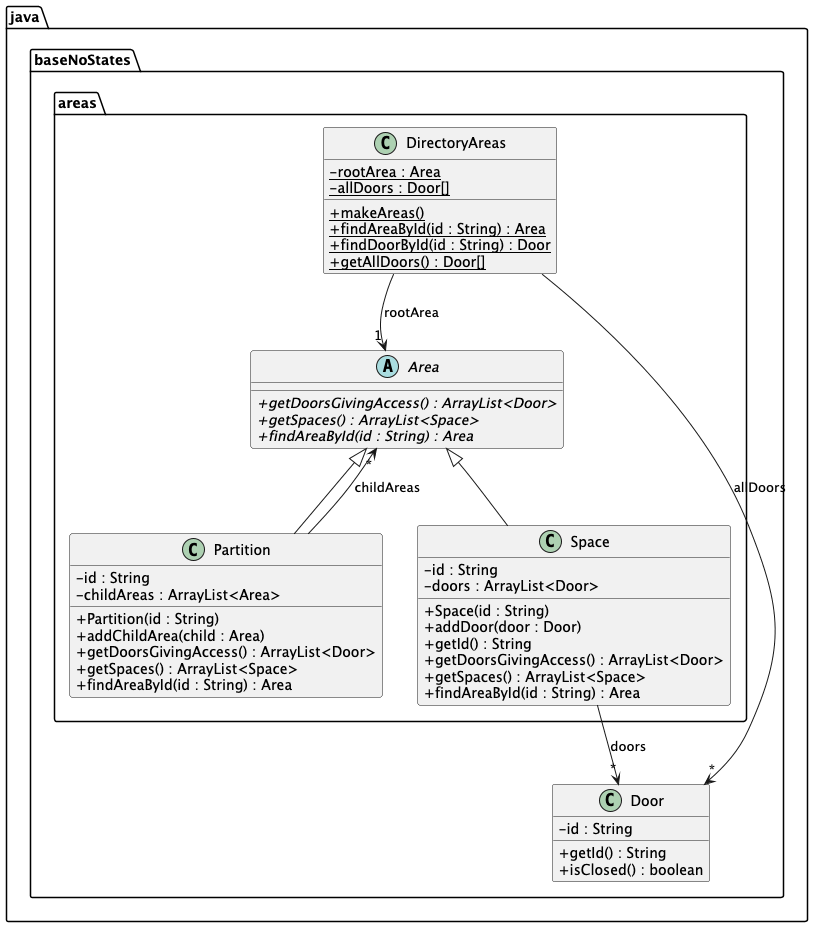

The diagram above was rendered by PlantUML. Its source (embedded in the PNG):
@startuml
skinparam classAttributeIconSize 0

package java{
    package baseNoStates{
        package areas{
            abstract class Area {
                + {abstract} getDoorsGivingAccess() : ArrayList<Door>
                + {abstract} getSpaces() : ArrayList<Space>
                + {abstract} findAreaById(id : String) : Area
            }

            class Partition {
                - id : String
                - childAreas : ArrayList<Area>
                + Partition(id : String)
                + addChildArea(child : Area)
                + getDoorsGivingAccess() : ArrayList<Door>
                + getSpaces() : ArrayList<Space>
                + findAreaById(id : String) : Area
            }

            class Space {
                - id : String
                - doors : ArrayList<Door>
                + Space(id : String)
                + addDoor(door : Door)
                + getId() : String
                + getDoorsGivingAccess() : ArrayList<Door>
                + getSpaces() : ArrayList<Space>
                + findAreaById(id : String) : Area
            }

            class DirectoryAreas {
                - {static} rootArea : Area
                - {static} allDoors : Door[]
                + {static} makeAreas()
                + {static} findAreaById(id : String) : Area
                + {static} findDoorById(id : String) : Door
                + {static} getAllDoors() : Door[]
            }
        }
        class Door {
            - id : String
            + getId() : String
            + isClosed() : boolean
        }
    }
}

Area <|-- Partition
Area <|-- Space
Partition --> "*" Area : childAreas
Space --> "*" Door : doors
DirectoryAreas --> "1" Area : rootArea
DirectoryAreas --> "*" Door : allDoors

@enduml